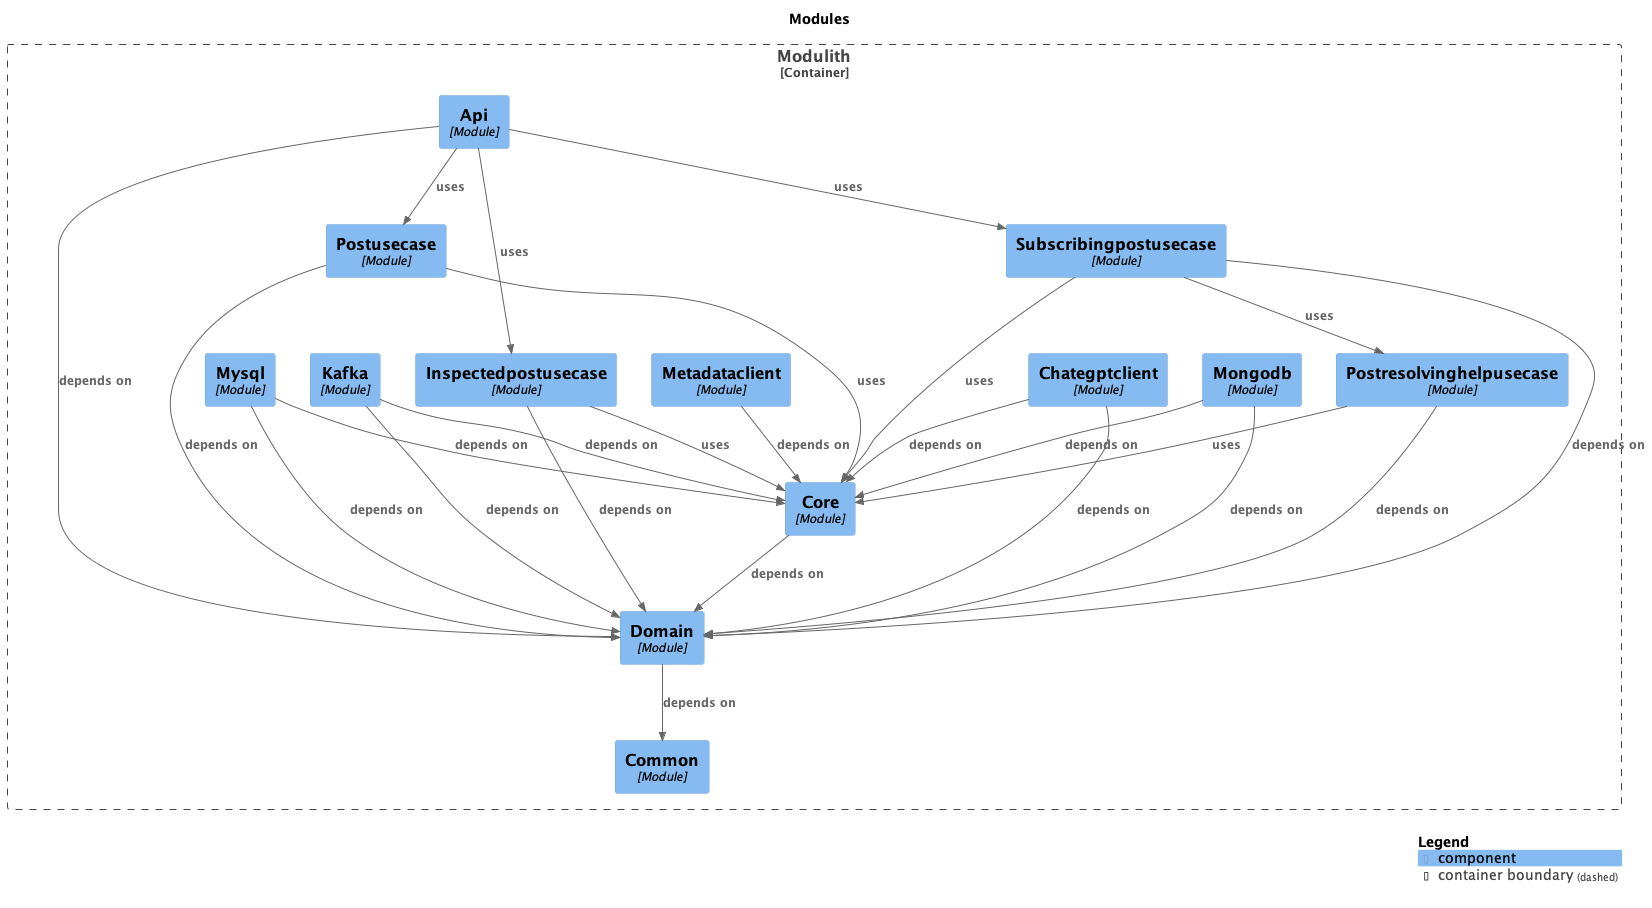

The diagram above was rendered by PlantUML. Its source (embedded in the PNG):
@startuml
set separator none
title Modules

top to bottom direction

!include <C4/C4>
!include <C4/C4_Context>
!include <C4/C4_Component>

Container_Boundary("Modulith.Modulith_boundary", "Modulith", $tags="") {
  Component(Modulith.Modulith.Postusecase, "Postusecase", $techn="Module", $descr="", $tags="", $link="")
  Component(Modulith.Modulith.Domain, "Domain", $techn="Module", $descr="", $tags="", $link="")
  Component(Modulith.Modulith.Kafka, "Kafka", $techn="Module", $descr="", $tags="", $link="")
  Component(Modulith.Modulith.Mysql, "Mysql", $techn="Module", $descr="", $tags="", $link="")
  Component(Modulith.Modulith.Api, "Api", $techn="Module", $descr="", $tags="", $link="")
  Component(Modulith.Modulith.Mongodb, "Mongodb", $techn="Module", $descr="", $tags="", $link="")
  Component(Modulith.Modulith.Postresolvinghelpusecase, "Postresolvinghelpusecase", $techn="Module", $descr="", $tags="", $link="")
  Component(Modulith.Modulith.Metadataclient, "Metadataclient", $techn="Module", $descr="", $tags="", $link="")
  Component(Modulith.Modulith.Subscribingpostusecase, "Subscribingpostusecase", $techn="Module", $descr="", $tags="", $link="")
  Component(Modulith.Modulith.Inspectedpostusecase, "Inspectedpostusecase", $techn="Module", $descr="", $tags="", $link="")
  Component(Modulith.Modulith.Core, "Core", $techn="Module", $descr="", $tags="", $link="")
  Component(Modulith.Modulith.Chategptclient, "Chategptclient", $techn="Module", $descr="", $tags="", $link="")
  Component(Modulith.Modulith.Common, "Common", $techn="Module", $descr="", $tags="", $link="")
}

Rel(Modulith.Modulith.Subscribingpostusecase, Modulith.Modulith.Domain, "depends on", $techn="", $tags="", $link="")
Rel(Modulith.Modulith.Subscribingpostusecase, Modulith.Modulith.Core, "uses", $techn="", $tags="", $link="")
Rel(Modulith.Modulith.Subscribingpostusecase, Modulith.Modulith.Postresolvinghelpusecase, "uses", $techn="", $tags="", $link="")
Rel(Modulith.Modulith.Mongodb, Modulith.Modulith.Domain, "depends on", $techn="", $tags="", $link="")
Rel(Modulith.Modulith.Mongodb, Modulith.Modulith.Core, "depends on", $techn="", $tags="", $link="")
Rel(Modulith.Modulith.Chategptclient, Modulith.Modulith.Domain, "depends on", $techn="", $tags="", $link="")
Rel(Modulith.Modulith.Chategptclient, Modulith.Modulith.Core, "depends on", $techn="", $tags="", $link="")
Rel(Modulith.Modulith.Inspectedpostusecase, Modulith.Modulith.Domain, "depends on", $techn="", $tags="", $link="")
Rel(Modulith.Modulith.Inspectedpostusecase, Modulith.Modulith.Core, "uses", $techn="", $tags="", $link="")
Rel(Modulith.Modulith.Domain, Modulith.Modulith.Common, "depends on", $techn="", $tags="", $link="")
Rel(Modulith.Modulith.Core, Modulith.Modulith.Domain, "depends on", $techn="", $tags="", $link="")
Rel(Modulith.Modulith.Api, Modulith.Modulith.Domain, "depends on", $techn="", $tags="", $link="")
Rel(Modulith.Modulith.Api, Modulith.Modulith.Inspectedpostusecase, "uses", $techn="", $tags="", $link="")
Rel(Modulith.Modulith.Api, Modulith.Modulith.Postusecase, "uses", $techn="", $tags="", $link="")
Rel(Modulith.Modulith.Api, Modulith.Modulith.Subscribingpostusecase, "uses", $techn="", $tags="", $link="")
Rel(Modulith.Modulith.Mysql, Modulith.Modulith.Domain, "depends on", $techn="", $tags="", $link="")
Rel(Modulith.Modulith.Mysql, Modulith.Modulith.Core, "depends on", $techn="", $tags="", $link="")
Rel(Modulith.Modulith.Metadataclient, Modulith.Modulith.Core, "depends on", $techn="", $tags="", $link="")
Rel(Modulith.Modulith.Postusecase, Modulith.Modulith.Domain, "depends on", $techn="", $tags="", $link="")
Rel(Modulith.Modulith.Postusecase, Modulith.Modulith.Core, "uses", $techn="", $tags="", $link="")
Rel(Modulith.Modulith.Kafka, Modulith.Modulith.Domain, "depends on", $techn="", $tags="", $link="")
Rel(Modulith.Modulith.Kafka, Modulith.Modulith.Core, "depends on", $techn="", $tags="", $link="")
Rel(Modulith.Modulith.Postresolvinghelpusecase, Modulith.Modulith.Domain, "depends on", $techn="", $tags="", $link="")
Rel(Modulith.Modulith.Postresolvinghelpusecase, Modulith.Modulith.Core, "uses", $techn="", $tags="", $link="")

SHOW_LEGEND(true)
@enduml